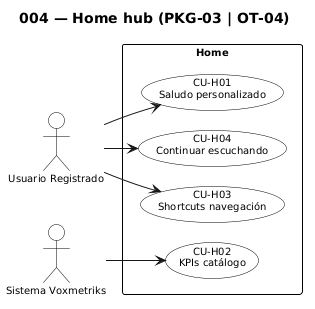

The diagram above was rendered by PlantUML. Its source (embedded in the PNG):
@startuml
skinparam monochrome true
skinparam shadowing false
skinparam packageStyle rectangle
skinparam actorStyle stickman
skinparam defaultFontSize 10
skinparam nodesep 20
skinparam ranksep 24
skinparam usecase {
  BackgroundColor white
  BorderColor black
}
skinparam actor {
  BackgroundColor white
  BorderColor black
}
skinparam rectangle {
  BackgroundColor white
  BorderColor black
}
left to right direction
title 004 — Home hub (PKG-03 | OT-04)

actor "Usuario Registrado" as User
actor "Sistema Voxmetriks" as Sys

rectangle "Home" {
  usecase "CU-H01\nSaludo personalizado" as CU_H01
  usecase "CU-H02\nKPIs catálogo" as CU_H02
  usecase "CU-H03\nShortcuts navegación" as CU_H03
  usecase "CU-H04\nContinuar escuchando" as CU_H04
}
User --> CU_H01
User --> CU_H03
Sys --> CU_H02
User --> CU_H04
@enduml